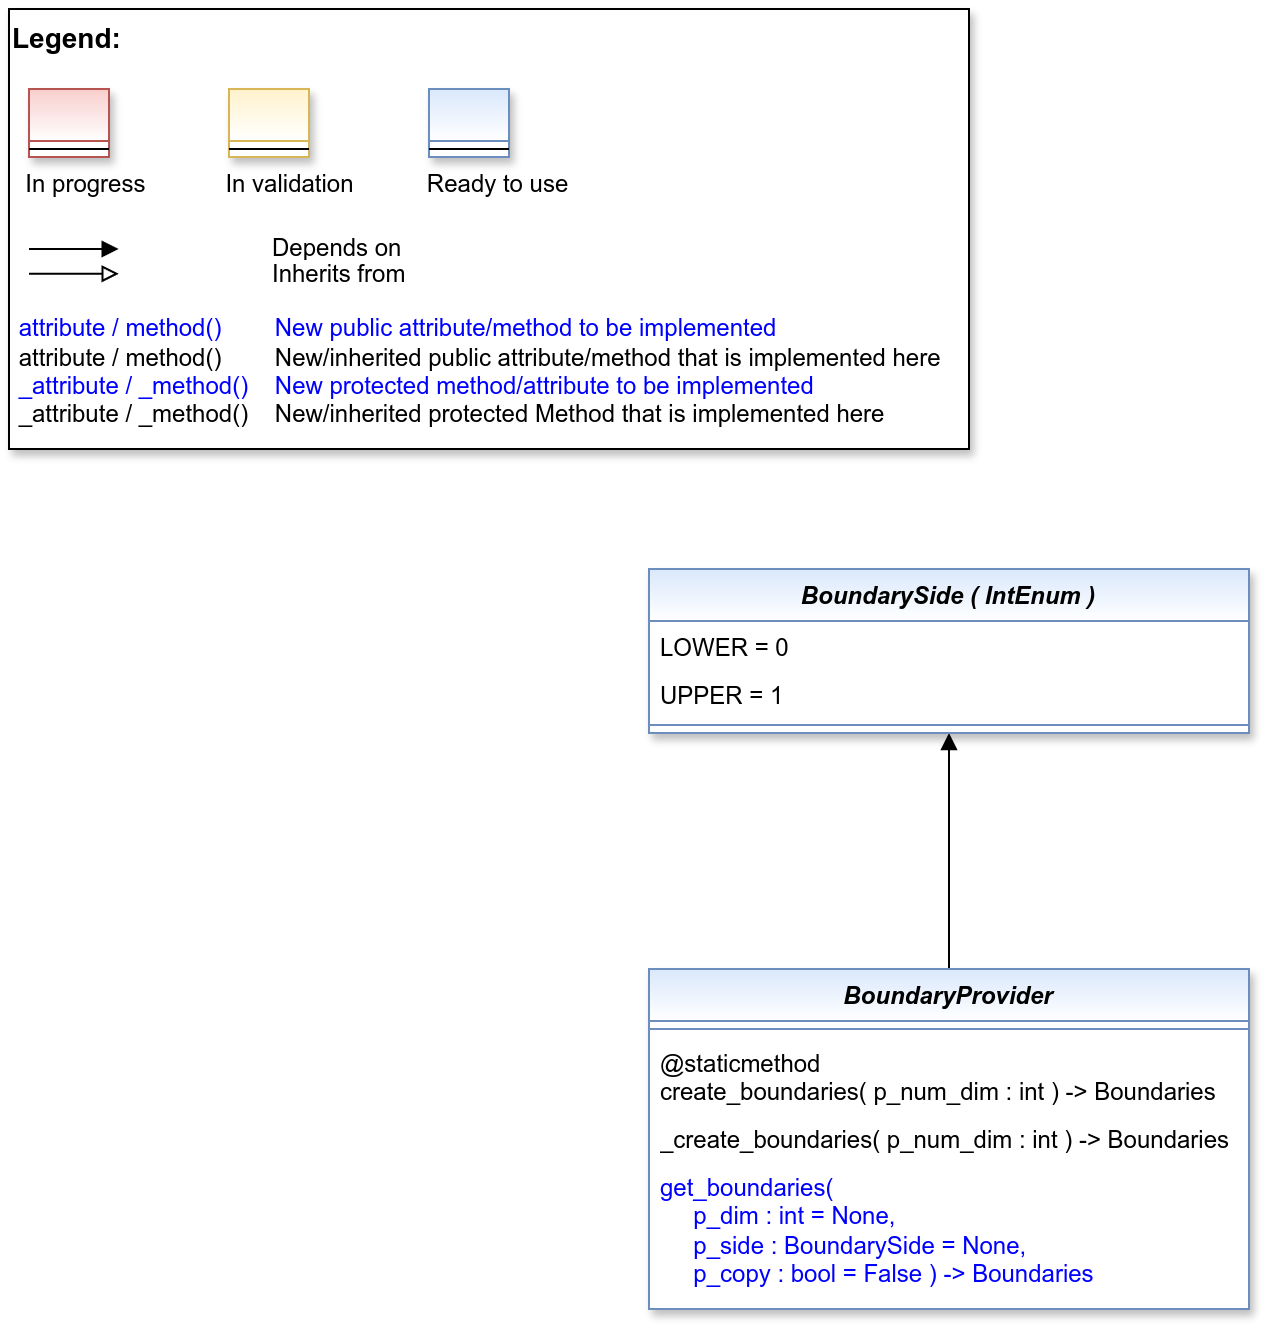

The diagram above was exported from draw.io. Its source (the exported page's mxGraphModel, read from the mxfile embedded in the PNG):
<mxGraphModel dx="2878" dy="1242" grid="1" gridSize="10" guides="1" tooltips="1" connect="1" arrows="1" fold="1" page="1" pageScale="1" pageWidth="827" pageHeight="1169" math="0" shadow="0">
  <root>
    <mxCell id="0" />
    <mxCell id="1" parent="0" />
    <mxCell id="2" style="edgeStyle=orthogonalEdgeStyle;rounded=0;orthogonalLoop=1;jettySize=auto;html=1;endArrow=block;endFill=1;" edge="1" source="3" target="18" parent="1">
      <mxGeometry relative="1" as="geometry" />
    </mxCell>
    <mxCell id="3" value="BoundaryProvider" style="swimlane;fontStyle=3;align=center;verticalAlign=top;childLayout=stackLayout;horizontal=1;startSize=26;horizontalStack=0;resizeParent=1;resizeLast=0;collapsible=1;marginBottom=0;rounded=0;shadow=1;strokeWidth=1;fillColor=#dae8fc;strokeColor=#6c8ebf;gradientColor=#FFFFFF;swimlaneFillColor=#FFFFFF;" vertex="1" parent="1">
      <mxGeometry x="360" y="520" width="300" height="170" as="geometry">
        <mxRectangle x="230" y="140" width="160" height="26" as="alternateBounds" />
      </mxGeometry>
    </mxCell>
    <mxCell id="4" value="" style="line;html=1;strokeWidth=1;align=left;verticalAlign=middle;spacingTop=-1;spacingLeft=3;spacingRight=3;rotatable=0;labelPosition=right;points=[];portConstraint=eastwest;fillColor=#dae8fc;strokeColor=#6c8ebf;gradientColor=#FFFFFF;" vertex="1" parent="3">
      <mxGeometry y="26" width="300" height="8" as="geometry" />
    </mxCell>
    <mxCell id="5" value="@staticmethod&#10;create_boundaries( p_num_dim : int ) -&gt; Boundaries" style="text;align=left;verticalAlign=top;spacingLeft=4;spacingRight=4;overflow=hidden;rotatable=0;points=[[0,0.5],[1,0.5]];portConstraint=eastwest;fontColor=default;whiteSpace=wrap;" vertex="1" parent="3">
      <mxGeometry y="34" width="300" height="38" as="geometry" />
    </mxCell>
    <mxCell id="6" value="_create_boundaries( p_num_dim : int ) -&gt; Boundaries" style="text;align=left;verticalAlign=top;spacingLeft=4;spacingRight=4;overflow=hidden;rotatable=0;points=[[0,0.5],[1,0.5]];portConstraint=eastwest;fontColor=default;whiteSpace=wrap;" vertex="1" parent="3">
      <mxGeometry y="72" width="300" height="24" as="geometry" />
    </mxCell>
    <mxCell id="7" value="get_boundaries( &#10;     p_dim : int = None,&#10;     p_side : BoundarySide = None, &#10;     p_copy : bool = False ) -&gt; Boundaries" style="text;align=left;verticalAlign=top;spacingLeft=4;spacingRight=4;overflow=hidden;rotatable=0;points=[[0,0.5],[1,0.5]];portConstraint=eastwest;fontColor=#0000FF;whiteSpace=wrap;" vertex="1" parent="3">
      <mxGeometry y="96" width="300" height="74" as="geometry" />
    </mxCell>
    <mxCell id="8" value="" style="group" vertex="1" connectable="0" parent="1">
      <mxGeometry x="40" y="40" width="480" height="220" as="geometry" />
    </mxCell>
    <mxCell id="9" value="&lt;font color=&quot;#000000&quot; size=&quot;1&quot;&gt;&lt;b style=&quot;font-size: 14px&quot;&gt;Legend:&lt;br&gt;&lt;/b&gt;&lt;/font&gt;&lt;br&gt;&lt;br&gt;&lt;br&gt;&lt;font color=&quot;#0000ff&quot; style=&quot;font-size: 6px&quot;&gt;&lt;br&gt;&lt;/font&gt;&lt;span style=&quot;color: rgb(0 , 0 , 0)&quot;&gt;&lt;font style=&quot;font-size: 4px&quot;&gt;&amp;nbsp; &amp;nbsp;&lt;/font&gt;&amp;nbsp;In progress&amp;nbsp; &amp;nbsp; &amp;nbsp; &amp;nbsp; &amp;nbsp; &amp;nbsp; In validation&amp;nbsp; &amp;nbsp; &amp;nbsp; &amp;nbsp; &amp;nbsp; &amp;nbsp;Ready to use&lt;/span&gt;&lt;font color=&quot;#000000&quot;&gt;&amp;nbsp;&lt;br&gt;&lt;/font&gt;&lt;font color=&quot;#0000ff&quot;&gt;&lt;br&gt;&lt;br&gt;&lt;br&gt;&lt;br&gt;&amp;nbsp;attribute / method()&amp;nbsp; &amp;nbsp; &amp;nbsp; &amp;nbsp; New public attribute/method to be implemented&lt;/font&gt;&lt;br&gt;&lt;font color=&quot;#000000&quot;&gt;&amp;nbsp;&lt;/font&gt;&lt;font color=&quot;#000000&quot;&gt;attribute / method()&lt;span&gt;&#09;&lt;/span&gt;&amp;nbsp; &amp;nbsp; &amp;nbsp; &amp;nbsp;New/inherited public attribute/method that is implemented here&lt;br&gt;&lt;/font&gt;&lt;font color=&quot;#0000ff&quot;&gt;&amp;nbsp;_attribute /&amp;nbsp;&lt;/font&gt;&lt;font color=&quot;#0000ff&quot;&gt;_method()&amp;nbsp; &amp;nbsp; New protected method/attribute to be implemented&lt;/font&gt;&lt;br&gt;&lt;font color=&quot;#000000&quot;&gt;&amp;nbsp;_attribute / _method()&amp;nbsp; &amp;nbsp; New/inherited protected Method that is implemented here&lt;br&gt;&lt;/font&gt;&lt;font color=&quot;#000000&quot;&gt;&lt;br&gt;&lt;br&gt;&lt;br&gt;&lt;br&gt;&lt;br&gt;&lt;/font&gt;" style="text;html=1;align=left;verticalAlign=top;whiteSpace=wrap;rounded=0;fontColor=#006600;strokeColor=#000000;shadow=1;fillColor=#ffffff;" vertex="1" parent="8">
      <mxGeometry width="480" height="220" as="geometry" />
    </mxCell>
    <mxCell id="10" value="Depends on" style="endArrow=block;html=1;labelPosition=right;verticalLabelPosition=middle;align=left;verticalAlign=middle;endFill=1;fontSize=12;" edge="1" parent="8">
      <mxGeometry x="-1590" y="-2180" width="50" height="50" as="geometry">
        <mxPoint x="9.99969696969697" y="120.00301587301601" as="sourcePoint" />
        <mxPoint x="54.84818181818173" y="120.00301587301601" as="targetPoint" />
        <mxPoint x="98" as="offset" />
        <Array as="points">
          <mxPoint x="30" y="120" />
        </Array>
      </mxGeometry>
    </mxCell>
    <mxCell id="11" value="Inherits from" style="endArrow=block;html=1;labelPosition=right;verticalLabelPosition=middle;align=left;verticalAlign=middle;endFill=0;fontSize=12;" edge="1" parent="8">
      <mxGeometry x="-1590" y="-2180" width="50" height="50" as="geometry">
        <mxPoint x="9.99969696969697" y="132.3846031746034" as="sourcePoint" />
        <mxPoint x="54.84818181818173" y="132.3846031746034" as="targetPoint" />
        <mxPoint x="98" y="1" as="offset" />
      </mxGeometry>
    </mxCell>
    <mxCell id="12" value="" style="swimlane;fontStyle=3;align=center;verticalAlign=top;childLayout=stackLayout;horizontal=1;startSize=26;horizontalStack=0;resizeParent=1;resizeLast=0;collapsible=1;marginBottom=0;rounded=0;shadow=1;strokeWidth=1;fillColor=#f8cecc;strokeColor=#b85450;gradientColor=#ffffff;swimlaneFillColor=#ffffff;" vertex="1" parent="8">
      <mxGeometry x="10" y="40" width="40" height="34" as="geometry">
        <mxRectangle x="230" y="140" width="160" height="26" as="alternateBounds" />
      </mxGeometry>
    </mxCell>
    <mxCell id="13" value="" style="line;html=1;strokeWidth=1;align=left;verticalAlign=middle;spacingTop=-1;spacingLeft=3;spacingRight=3;rotatable=0;labelPosition=right;points=[];portConstraint=eastwest;" vertex="1" parent="12">
      <mxGeometry y="26" width="40" height="8" as="geometry" />
    </mxCell>
    <mxCell id="14" value="" style="swimlane;fontStyle=3;align=center;verticalAlign=top;childLayout=stackLayout;horizontal=1;startSize=26;horizontalStack=0;resizeParent=1;resizeLast=0;collapsible=1;marginBottom=0;rounded=0;shadow=1;strokeWidth=1;fillColor=#fff2cc;strokeColor=#d6b656;gradientColor=#ffffff;swimlaneFillColor=#ffffff;" vertex="1" parent="8">
      <mxGeometry x="110" y="40" width="40" height="34" as="geometry">
        <mxRectangle x="230" y="140" width="160" height="26" as="alternateBounds" />
      </mxGeometry>
    </mxCell>
    <mxCell id="15" value="" style="line;html=1;strokeWidth=1;align=left;verticalAlign=middle;spacingTop=-1;spacingLeft=3;spacingRight=3;rotatable=0;labelPosition=right;points=[];portConstraint=eastwest;" vertex="1" parent="14">
      <mxGeometry y="26" width="40" height="8" as="geometry" />
    </mxCell>
    <mxCell id="16" value="" style="swimlane;fontStyle=3;align=center;verticalAlign=top;childLayout=stackLayout;horizontal=1;startSize=26;horizontalStack=0;resizeParent=1;resizeLast=0;collapsible=1;marginBottom=0;rounded=0;shadow=1;strokeWidth=1;fillColor=#dae8fc;strokeColor=#6c8ebf;gradientColor=#ffffff;swimlaneFillColor=#ffffff;" vertex="1" parent="8">
      <mxGeometry x="210" y="40" width="40" height="34" as="geometry">
        <mxRectangle x="230" y="140" width="160" height="26" as="alternateBounds" />
      </mxGeometry>
    </mxCell>
    <mxCell id="17" value="" style="line;html=1;strokeWidth=1;align=left;verticalAlign=middle;spacingTop=-1;spacingLeft=3;spacingRight=3;rotatable=0;labelPosition=right;points=[];portConstraint=eastwest;" vertex="1" parent="16">
      <mxGeometry y="26" width="40" height="8" as="geometry" />
    </mxCell>
    <mxCell id="18" value="BoundarySide ( IntEnum )" style="swimlane;fontStyle=3;align=center;verticalAlign=top;childLayout=stackLayout;horizontal=1;startSize=26;horizontalStack=0;resizeParent=1;resizeLast=0;collapsible=1;marginBottom=0;rounded=0;shadow=1;strokeWidth=1;fillColor=#dae8fc;strokeColor=#6c8ebf;gradientColor=#FFFFFF;swimlaneFillColor=#FFFFFF;" vertex="1" parent="1">
      <mxGeometry x="360" y="320" width="300" height="82" as="geometry">
        <mxRectangle x="230" y="140" width="160" height="26" as="alternateBounds" />
      </mxGeometry>
    </mxCell>
    <mxCell id="19" value="LOWER = 0" style="text;align=left;verticalAlign=top;spacingLeft=4;spacingRight=4;overflow=hidden;rotatable=0;points=[[0,0.5],[1,0.5]];portConstraint=eastwest;fontColor=default;whiteSpace=wrap;" vertex="1" parent="18">
      <mxGeometry y="26" width="300" height="24" as="geometry" />
    </mxCell>
    <mxCell id="20" value="UPPER = 1" style="text;align=left;verticalAlign=top;spacingLeft=4;spacingRight=4;overflow=hidden;rotatable=0;points=[[0,0.5],[1,0.5]];portConstraint=eastwest;fontColor=default;whiteSpace=wrap;" vertex="1" parent="18">
      <mxGeometry y="50" width="300" height="24" as="geometry" />
    </mxCell>
    <mxCell id="21" value="" style="line;html=1;strokeWidth=1;align=left;verticalAlign=middle;spacingTop=-1;spacingLeft=3;spacingRight=3;rotatable=0;labelPosition=right;points=[];portConstraint=eastwest;fillColor=#dae8fc;strokeColor=#6c8ebf;gradientColor=#FFFFFF;" vertex="1" parent="18">
      <mxGeometry y="74" width="300" height="8" as="geometry" />
    </mxCell>
  </root>
</mxGraphModel>